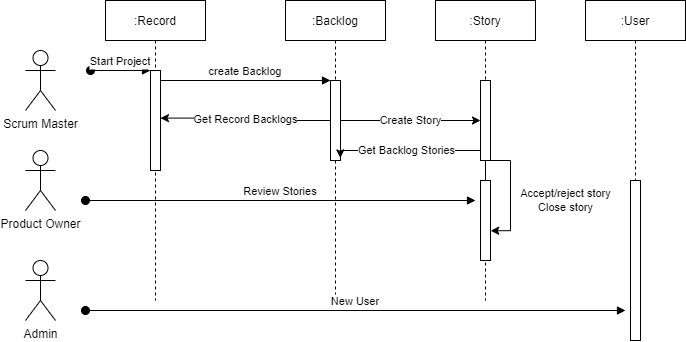

The diagram above was exported from draw.io. Its source (the exported page's mxGraphModel, read from the mxfile embedded in the PNG):
<mxGraphModel dx="1038" dy="547" grid="1" gridSize="10" guides="1" tooltips="1" connect="1" arrows="1" fold="1" page="1" pageScale="1" pageWidth="850" pageHeight="1100" math="0" shadow="0">
  <root>
    <mxCell id="0" />
    <mxCell id="1" parent="0" />
    <mxCell id="3nuBFxr9cyL0pnOWT2aG-1" value=":Record" style="shape=umlLifeline;perimeter=lifelinePerimeter;container=1;collapsible=0;recursiveResize=0;rounded=0;shadow=0;strokeWidth=1;" parent="1" vertex="1">
      <mxGeometry x="120" y="80" width="100" height="300" as="geometry" />
    </mxCell>
    <mxCell id="3nuBFxr9cyL0pnOWT2aG-2" value="" style="points=[];perimeter=orthogonalPerimeter;rounded=0;shadow=0;strokeWidth=1;" parent="3nuBFxr9cyL0pnOWT2aG-1" vertex="1">
      <mxGeometry x="45" y="70" width="10" height="100" as="geometry" />
    </mxCell>
    <mxCell id="3nuBFxr9cyL0pnOWT2aG-3" value="Start Project" style="verticalAlign=bottom;startArrow=oval;endArrow=block;startSize=8;shadow=0;strokeWidth=1;" parent="3nuBFxr9cyL0pnOWT2aG-1" target="3nuBFxr9cyL0pnOWT2aG-2" edge="1">
      <mxGeometry relative="1" as="geometry">
        <mxPoint x="-15" y="70" as="sourcePoint" />
      </mxGeometry>
    </mxCell>
    <mxCell id="3nuBFxr9cyL0pnOWT2aG-5" value=":Backlog" style="shape=umlLifeline;perimeter=lifelinePerimeter;container=1;collapsible=0;recursiveResize=0;rounded=0;shadow=0;strokeWidth=1;" parent="1" vertex="1">
      <mxGeometry x="300" y="80" width="100" height="300" as="geometry" />
    </mxCell>
    <mxCell id="3nuBFxr9cyL0pnOWT2aG-6" value="" style="points=[];perimeter=orthogonalPerimeter;rounded=0;shadow=0;strokeWidth=1;" parent="3nuBFxr9cyL0pnOWT2aG-5" vertex="1">
      <mxGeometry x="45" y="80" width="10" height="80" as="geometry" />
    </mxCell>
    <mxCell id="3nuBFxr9cyL0pnOWT2aG-8" value="create Backlog" style="verticalAlign=bottom;endArrow=block;entryX=0;entryY=0;shadow=0;strokeWidth=1;" parent="1" source="3nuBFxr9cyL0pnOWT2aG-2" target="3nuBFxr9cyL0pnOWT2aG-6" edge="1">
      <mxGeometry relative="1" as="geometry">
        <mxPoint x="275" y="160" as="sourcePoint" />
      </mxGeometry>
    </mxCell>
    <mxCell id="dMWSDTN7XqOwDq6N1XjP-1" value="Scrum Master" style="shape=umlActor;verticalLabelPosition=bottom;verticalAlign=top;html=1;outlineConnect=0;" vertex="1" parent="1">
      <mxGeometry x="40" y="130" width="30" height="60" as="geometry" />
    </mxCell>
    <mxCell id="dMWSDTN7XqOwDq6N1XjP-5" value=":Story" style="shape=umlLifeline;perimeter=lifelinePerimeter;container=1;collapsible=0;recursiveResize=0;rounded=0;shadow=0;strokeWidth=1;" vertex="1" parent="1">
      <mxGeometry x="450" y="80" width="100" height="300" as="geometry" />
    </mxCell>
    <mxCell id="dMWSDTN7XqOwDq6N1XjP-6" value="" style="points=[];perimeter=orthogonalPerimeter;rounded=0;shadow=0;strokeWidth=1;" vertex="1" parent="dMWSDTN7XqOwDq6N1XjP-5">
      <mxGeometry x="45" y="80" width="10" height="80" as="geometry" />
    </mxCell>
    <mxCell id="dMWSDTN7XqOwDq6N1XjP-19" value="" style="points=[];perimeter=orthogonalPerimeter;rounded=0;shadow=0;strokeWidth=1;" vertex="1" parent="dMWSDTN7XqOwDq6N1XjP-5">
      <mxGeometry x="45" y="180" width="10" height="80" as="geometry" />
    </mxCell>
    <mxCell id="dMWSDTN7XqOwDq6N1XjP-21" value="Accept/reject story&lt;br&gt;Close story" style="edgeStyle=orthogonalEdgeStyle;rounded=0;orthogonalLoop=1;jettySize=auto;html=1;entryX=1.02;entryY=0.628;entryDx=0;entryDy=0;entryPerimeter=0;" edge="1" parent="dMWSDTN7XqOwDq6N1XjP-5" source="dMWSDTN7XqOwDq6N1XjP-19" target="dMWSDTN7XqOwDq6N1XjP-19">
      <mxGeometry x="0.2593" y="55" relative="1" as="geometry">
        <mxPoint as="offset" />
      </mxGeometry>
    </mxCell>
    <mxCell id="dMWSDTN7XqOwDq6N1XjP-9" value="Create Story" style="edgeStyle=orthogonalEdgeStyle;rounded=0;orthogonalLoop=1;jettySize=auto;html=1;" edge="1" parent="1" source="3nuBFxr9cyL0pnOWT2aG-6" target="dMWSDTN7XqOwDq6N1XjP-6">
      <mxGeometry relative="1" as="geometry" />
    </mxCell>
    <mxCell id="dMWSDTN7XqOwDq6N1XjP-10" value="Get Backlog Stories" style="edgeStyle=orthogonalEdgeStyle;rounded=0;orthogonalLoop=1;jettySize=auto;html=1;entryX=0.98;entryY=0.968;entryDx=0;entryDy=0;entryPerimeter=0;" edge="1" parent="1" source="dMWSDTN7XqOwDq6N1XjP-6" target="3nuBFxr9cyL0pnOWT2aG-6">
      <mxGeometry relative="1" as="geometry">
        <mxPoint x="360" y="270" as="targetPoint" />
        <Array as="points">
          <mxPoint x="355" y="230" />
        </Array>
      </mxGeometry>
    </mxCell>
    <mxCell id="dMWSDTN7XqOwDq6N1XjP-11" value="Get Record Backlogs" style="edgeStyle=orthogonalEdgeStyle;rounded=0;orthogonalLoop=1;jettySize=auto;html=1;entryX=0.995;entryY=0.476;entryDx=0;entryDy=0;entryPerimeter=0;" edge="1" parent="1" source="3nuBFxr9cyL0pnOWT2aG-6" target="3nuBFxr9cyL0pnOWT2aG-2">
      <mxGeometry relative="1" as="geometry" />
    </mxCell>
    <mxCell id="dMWSDTN7XqOwDq6N1XjP-13" value="Admin" style="shape=umlActor;verticalLabelPosition=bottom;verticalAlign=top;html=1;outlineConnect=0;" vertex="1" parent="1">
      <mxGeometry x="40" y="340" width="30" height="60" as="geometry" />
    </mxCell>
    <mxCell id="dMWSDTN7XqOwDq6N1XjP-14" value=":User" style="shape=umlLifeline;perimeter=lifelinePerimeter;container=1;collapsible=0;recursiveResize=0;rounded=0;shadow=0;strokeWidth=1;" vertex="1" parent="1">
      <mxGeometry x="600" y="80" width="100" height="300" as="geometry" />
    </mxCell>
    <mxCell id="dMWSDTN7XqOwDq6N1XjP-15" value="" style="points=[];perimeter=orthogonalPerimeter;rounded=0;shadow=0;strokeWidth=1;" vertex="1" parent="dMWSDTN7XqOwDq6N1XjP-14">
      <mxGeometry x="45" y="180" width="10" height="160" as="geometry" />
    </mxCell>
    <mxCell id="dMWSDTN7XqOwDq6N1XjP-17" value="New User" style="verticalAlign=bottom;startArrow=oval;endArrow=block;startSize=8;shadow=0;strokeWidth=1;" edge="1" parent="1">
      <mxGeometry relative="1" as="geometry">
        <mxPoint x="100" y="390" as="sourcePoint" />
        <mxPoint x="640" y="390" as="targetPoint" />
      </mxGeometry>
    </mxCell>
    <mxCell id="dMWSDTN7XqOwDq6N1XjP-18" value="Product Owner" style="shape=umlActor;verticalLabelPosition=bottom;verticalAlign=top;html=1;outlineConnect=0;" vertex="1" parent="1">
      <mxGeometry x="40" y="230" width="30" height="60" as="geometry" />
    </mxCell>
    <mxCell id="dMWSDTN7XqOwDq6N1XjP-20" value="Review Stories" style="verticalAlign=bottom;startArrow=oval;endArrow=block;startSize=8;shadow=0;strokeWidth=1;" edge="1" parent="1">
      <mxGeometry relative="1" as="geometry">
        <mxPoint x="100" y="280" as="sourcePoint" />
        <mxPoint x="490" y="280" as="targetPoint" />
      </mxGeometry>
    </mxCell>
  </root>
</mxGraphModel>